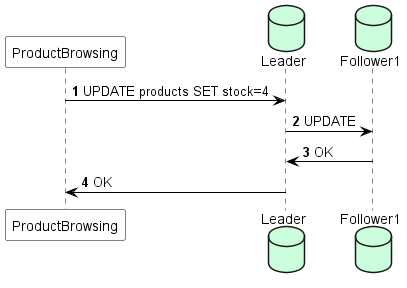

The diagram above was rendered by PlantUML. Its source (embedded in the PNG):
@startuml Sync

' left to right direction

skinparam shadowing false
skinparam ParticipantBorderColor black
skinparam ArrowColor black
skinparam ParticipantBackgroundColor white
skinparam ParticipantFontColor black
skinparam SequenceLifeLineBorderColor black

autonumber

participant ProductBrowsing
database Leader #ccfddd
database Follower1 #ccfddd
' database Follower2 #ccfddd

ProductBrowsing -> Leader : UPDATE products SET stock=4
Leader -> Follower1 : UPDATE
Follower1 -> Leader : OK
Leader -> ProductBrowsing : OK

@enduml